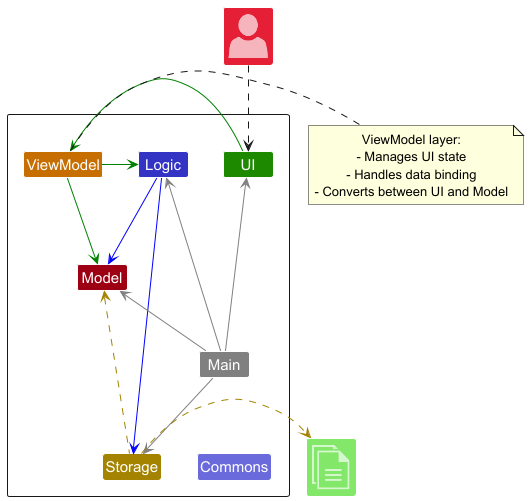

The diagram above was rendered by PlantUML. Its source (embedded in the PNG):
@startuml
!include <office/Concepts/globe_internet>
!include <office/Concepts/documents>
!include <office/Users/user>
!include style.puml

Package " "<<Rectangle>>{
    Class UI UI_COLOR
    Class ViewModel VIEW_MODEL_COLOR
    Class Logic LOGIC_COLOR
    Class Storage STORAGE_COLOR
    Class Model MODEL_COLOR
    Class Main #grey
    Class Commons LOGIC_COLOR_T2
}

Class "<$user>" as User MODEL_COLOR_T2
Class "<$documents>" as File UI_COLOR_T1

UI -[#green]> ViewModel
ViewModel -[#green]> Logic
ViewModel -right[#green]-> Model
Logic -[#blue]-> Storage
Logic -down[#blue]-> Model
Main -[#grey]-> UI
Main -[#grey]-> Logic
Main -[#grey]-> Storage
Main -up[#grey]-> Model
Main -down[hidden]-> Commons

Storage -up[STORAGE_COLOR].> Model
Storage .right[STORAGE_COLOR].>File
User ..> UI

note right of ViewModel
  ViewModel layer:
  - Manages UI state
  - Handles data binding
  - Converts between UI and Model
end note
@enduml